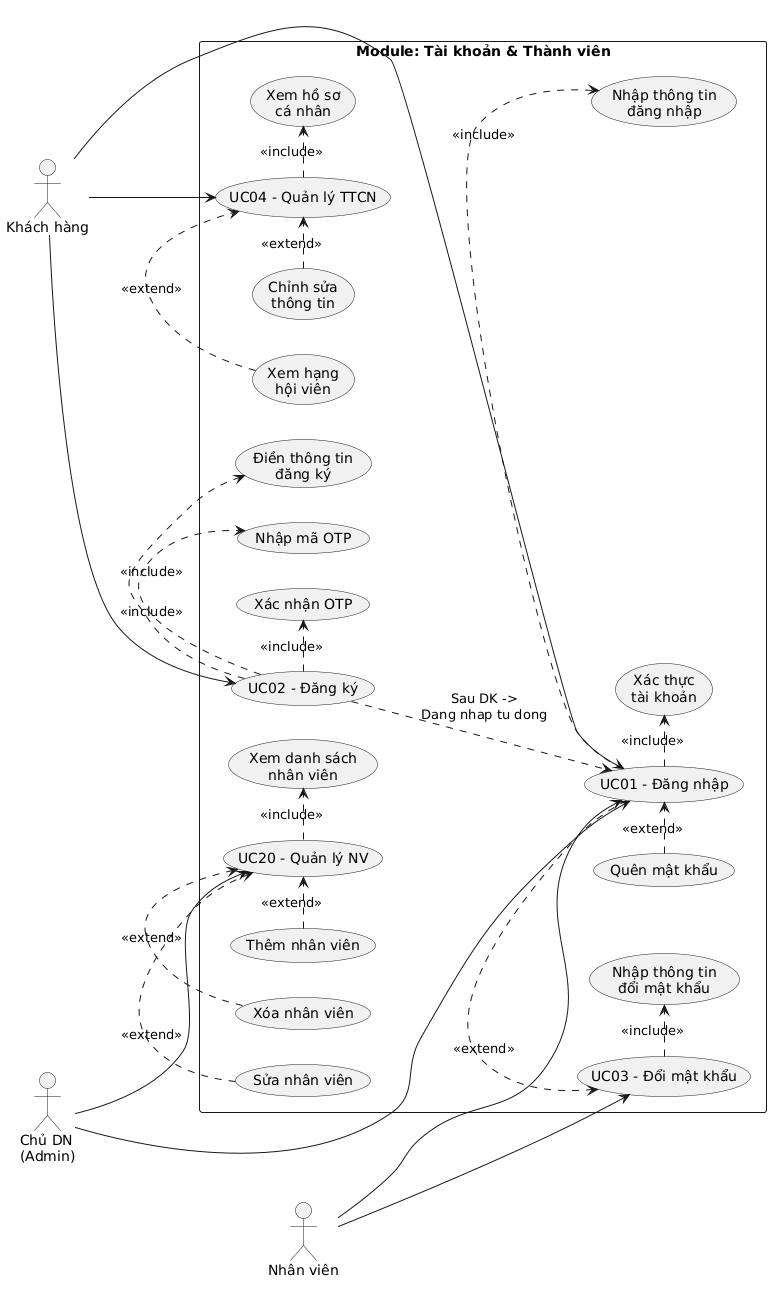

The diagram above was rendered by PlantUML. Its source (embedded in the PNG):
@startuml
left to right direction
skinparam packageStyle rectangle
skinparam maxMessageSize 200

actor "Khách hàng" as KH
actor "Nhân viên" as NV
actor "Chủ DN\n(Admin)" as Admin

package "Module: Tài khoản & Thành viên" {

  usecase "UC01 - Đăng nhập" as UC01
  usecase "UC02 - Đăng ký" as UC02
  usecase "UC03 - Đổi mật khẩu" as UC03
  usecase "UC04 - Quản lý TTCN" as UC04
  usecase "UC20 - Quản lý NV" as UC20

  usecase "Nhập thông tin\nđăng nhập" as UC01_1
  usecase "Xác thực\ntài khoản" as UC01_2
  usecase "Quên mật khẩu" as UC01_3

  usecase "Điền thông tin\nđăng ký" as UC02_1
  usecase "Nhập mã OTP" as UC02_2
  usecase "Xác nhận OTP" as UC02_3

  usecase "Nhập thông tin\nđổi mật khẩu" as UC03_1

  usecase "Xem hồ sơ\ncá nhân" as UC04_1
  usecase "Chỉnh sửa\nthông tin" as UC04_2
  usecase "Xem hạng\nhội viên" as UC04_3

  usecase "Xem danh sách\nnhân viên" as UC20_1
  usecase "Thêm nhân viên" as UC20_2
  usecase "Sửa nhân viên" as UC20_3
  usecase "Xóa nhân viên" as UC20_4

  UC01 .> UC01_1 : <<include>>
  UC01 .> UC01_2 : <<include>>
  UC01_3 .> UC01 : <<extend>>

  UC02 .> UC02_1 : <<include>>
  UC02 .> UC02_2 : <<include>>
  UC02 .> UC02_3 : <<include>>

  UC03 .> UC03_1 : <<include>>

  UC04 .> UC04_1 : <<include>>
  UC04_2 .> UC04 : <<extend>>
  UC04_3 .> UC04 : <<extend>>

  UC20 .> UC20_1 : <<include>>
  UC20_2 .> UC20 : <<extend>>
  UC20_3 .> UC20 : <<extend>>
  UC20_4 .> UC20 : <<extend>>

  UC01 .> UC03 : <<extend>>
  UC02 ..> UC01 : "Sau DK ->\nDang nhap tu dong"
}

KH --> UC01
KH --> UC02
KH --> UC04
NV --> UC01
NV --> UC03
Admin --> UC01
Admin --> UC20
@enduml